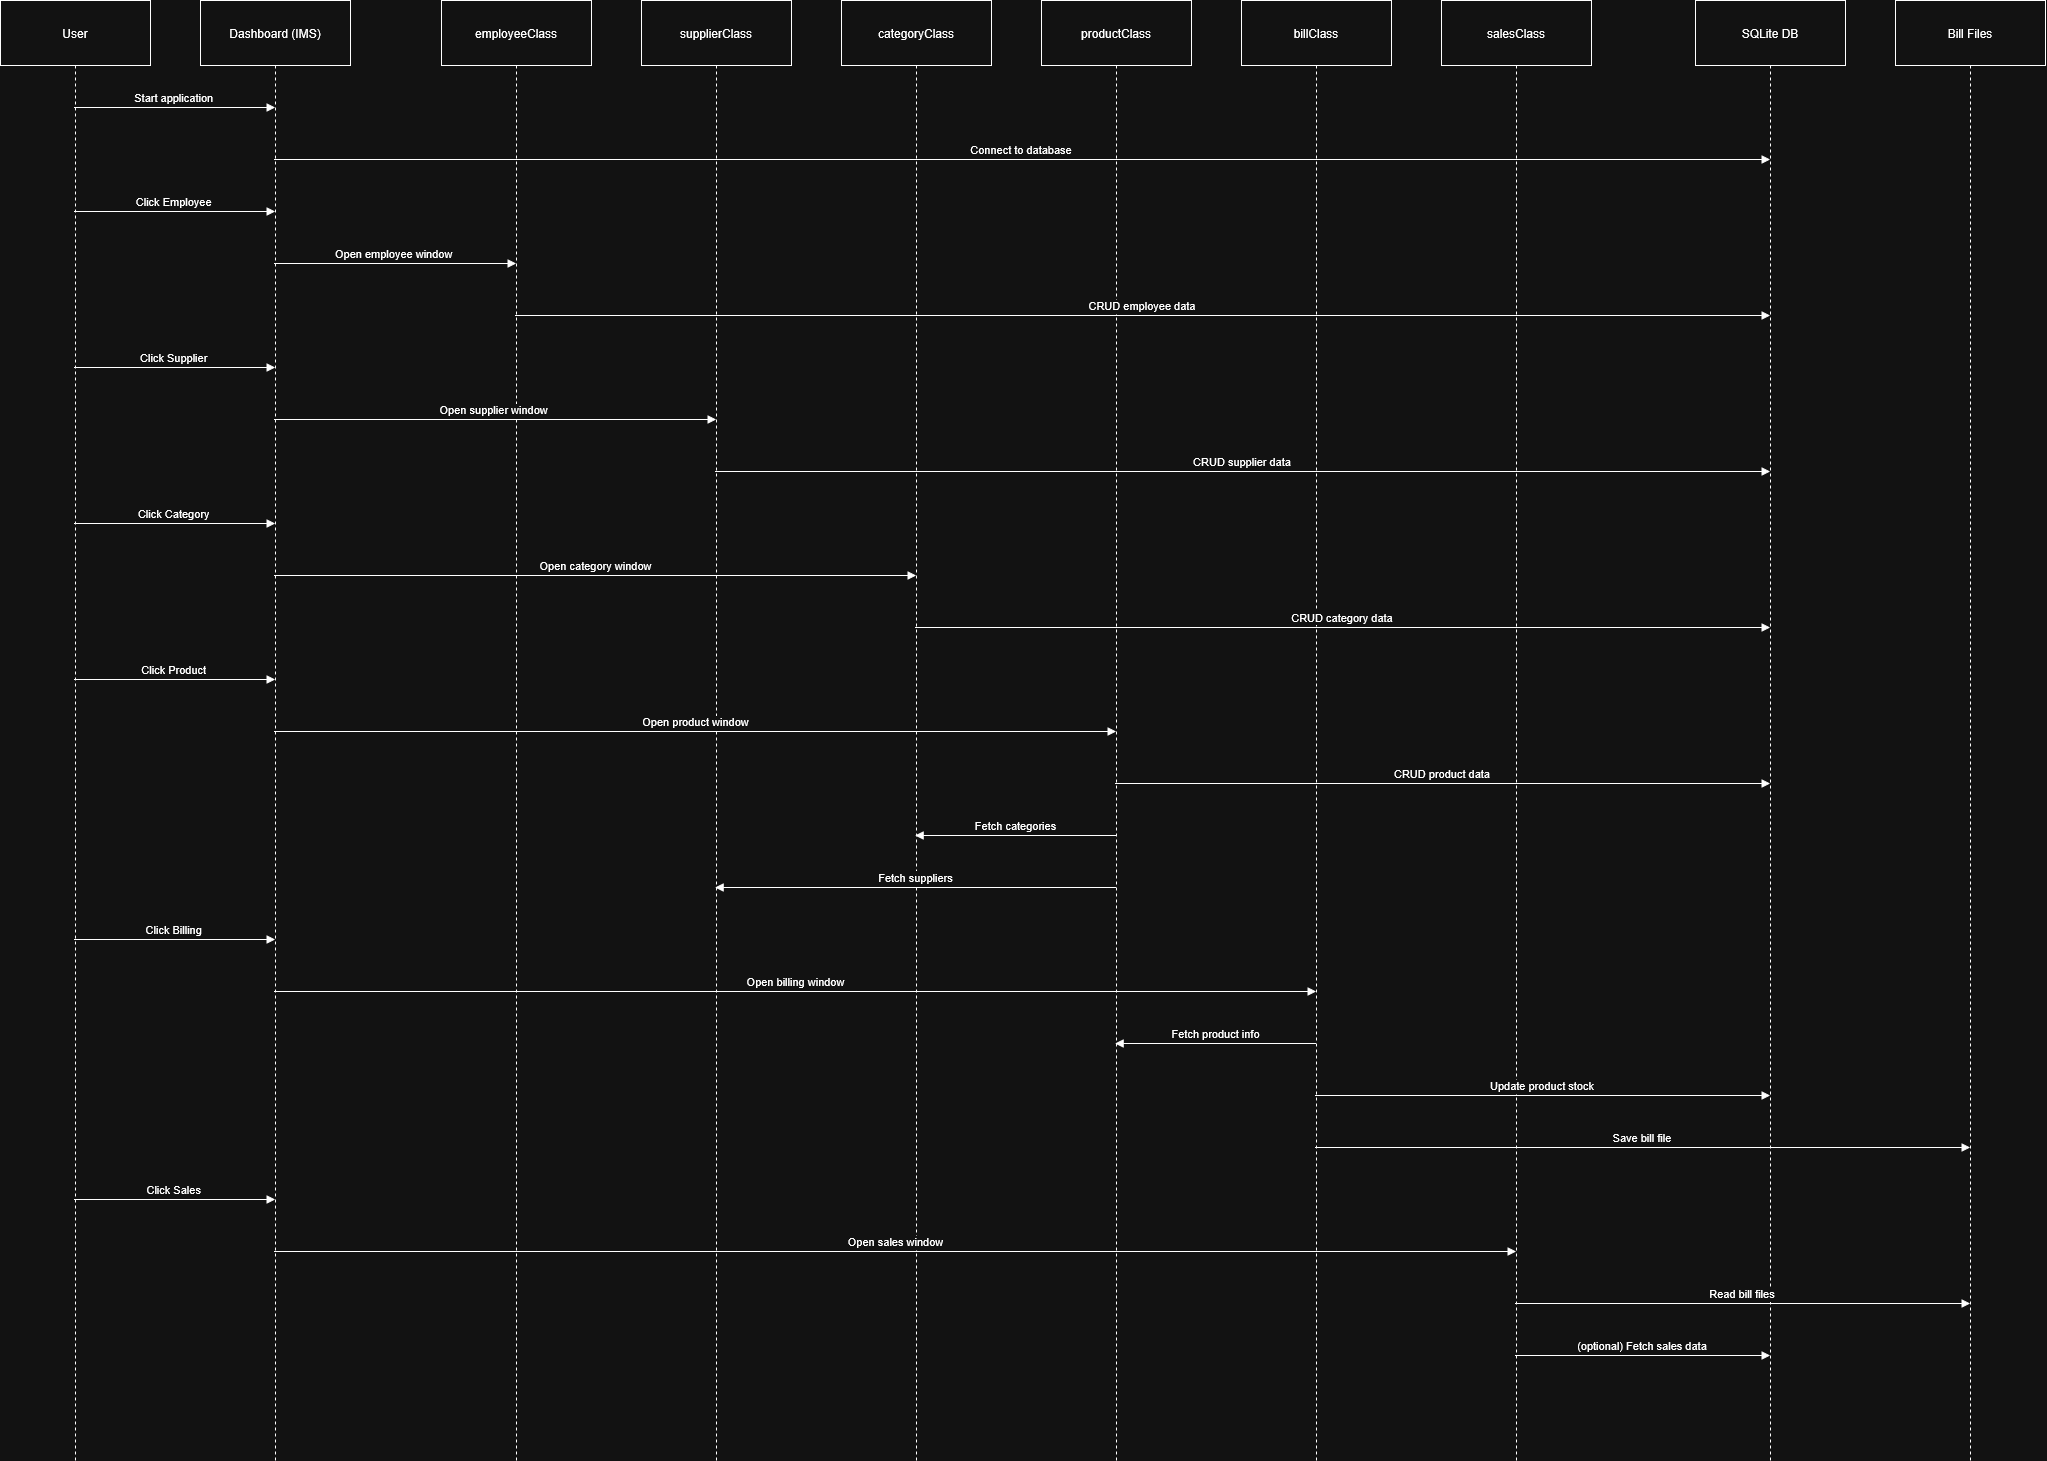

The diagram above was exported from draw.io. Its source (the exported page's mxGraphModel, read from the mxfile embedded in the PNG):
<mxGraphModel dx="2936" dy="1427" grid="1" gridSize="10" guides="1" tooltips="1" connect="1" arrows="1" fold="1" page="1" pageScale="1" pageWidth="1169" pageHeight="827" math="0" shadow="0">
  <root>
    <mxCell id="0" />
    <mxCell id="1" parent="0" />
    <mxCell id="boPr7AMjRyoOQ_HBgiGj-4" parent="1" style="shape=umlLifeline;perimeter=lifelinePerimeter;whiteSpace=wrap;container=1;dropTarget=0;collapsible=0;recursiveResize=0;outlineConnect=0;portConstraint=eastwest;newEdgeStyle={&quot;edgeStyle&quot;:&quot;elbowEdgeStyle&quot;,&quot;elbow&quot;:&quot;vertical&quot;,&quot;curved&quot;:0,&quot;rounded&quot;:0};size=65;" value="User" vertex="1">
      <mxGeometry height="1460" width="150" x="20" y="20" as="geometry" />
    </mxCell>
    <mxCell id="boPr7AMjRyoOQ_HBgiGj-5" parent="1" style="shape=umlLifeline;perimeter=lifelinePerimeter;whiteSpace=wrap;container=1;dropTarget=0;collapsible=0;recursiveResize=0;outlineConnect=0;portConstraint=eastwest;newEdgeStyle={&quot;edgeStyle&quot;:&quot;elbowEdgeStyle&quot;,&quot;elbow&quot;:&quot;vertical&quot;,&quot;curved&quot;:0,&quot;rounded&quot;:0};size=65;" value="Dashboard (IMS)" vertex="1">
      <mxGeometry height="1460" width="150" x="220" y="20" as="geometry" />
    </mxCell>
    <mxCell id="boPr7AMjRyoOQ_HBgiGj-6" parent="1" style="shape=umlLifeline;perimeter=lifelinePerimeter;whiteSpace=wrap;container=1;dropTarget=0;collapsible=0;recursiveResize=0;outlineConnect=0;portConstraint=eastwest;newEdgeStyle={&quot;edgeStyle&quot;:&quot;elbowEdgeStyle&quot;,&quot;elbow&quot;:&quot;vertical&quot;,&quot;curved&quot;:0,&quot;rounded&quot;:0};size=65;" value="employeeClass" vertex="1">
      <mxGeometry height="1460" width="150" x="461" y="20" as="geometry" />
    </mxCell>
    <mxCell id="boPr7AMjRyoOQ_HBgiGj-7" parent="1" style="shape=umlLifeline;perimeter=lifelinePerimeter;whiteSpace=wrap;container=1;dropTarget=0;collapsible=0;recursiveResize=0;outlineConnect=0;portConstraint=eastwest;newEdgeStyle={&quot;edgeStyle&quot;:&quot;elbowEdgeStyle&quot;,&quot;elbow&quot;:&quot;vertical&quot;,&quot;curved&quot;:0,&quot;rounded&quot;:0};size=65;" value="supplierClass" vertex="1">
      <mxGeometry height="1460" width="150" x="661" y="20" as="geometry" />
    </mxCell>
    <mxCell id="boPr7AMjRyoOQ_HBgiGj-8" parent="1" style="shape=umlLifeline;perimeter=lifelinePerimeter;whiteSpace=wrap;container=1;dropTarget=0;collapsible=0;recursiveResize=0;outlineConnect=0;portConstraint=eastwest;newEdgeStyle={&quot;edgeStyle&quot;:&quot;elbowEdgeStyle&quot;,&quot;elbow&quot;:&quot;vertical&quot;,&quot;curved&quot;:0,&quot;rounded&quot;:0};size=65;" value="categoryClass" vertex="1">
      <mxGeometry height="1460" width="150" x="861" y="20" as="geometry" />
    </mxCell>
    <mxCell id="boPr7AMjRyoOQ_HBgiGj-9" parent="1" style="shape=umlLifeline;perimeter=lifelinePerimeter;whiteSpace=wrap;container=1;dropTarget=0;collapsible=0;recursiveResize=0;outlineConnect=0;portConstraint=eastwest;newEdgeStyle={&quot;edgeStyle&quot;:&quot;elbowEdgeStyle&quot;,&quot;elbow&quot;:&quot;vertical&quot;,&quot;curved&quot;:0,&quot;rounded&quot;:0};size=65;" value="productClass" vertex="1">
      <mxGeometry height="1460" width="150" x="1061" y="20" as="geometry" />
    </mxCell>
    <mxCell id="boPr7AMjRyoOQ_HBgiGj-10" parent="1" style="shape=umlLifeline;perimeter=lifelinePerimeter;whiteSpace=wrap;container=1;dropTarget=0;collapsible=0;recursiveResize=0;outlineConnect=0;portConstraint=eastwest;newEdgeStyle={&quot;edgeStyle&quot;:&quot;elbowEdgeStyle&quot;,&quot;elbow&quot;:&quot;vertical&quot;,&quot;curved&quot;:0,&quot;rounded&quot;:0};size=65;" value="billClass" vertex="1">
      <mxGeometry height="1460" width="150" x="1261" y="20" as="geometry" />
    </mxCell>
    <mxCell id="boPr7AMjRyoOQ_HBgiGj-11" parent="1" style="shape=umlLifeline;perimeter=lifelinePerimeter;whiteSpace=wrap;container=1;dropTarget=0;collapsible=0;recursiveResize=0;outlineConnect=0;portConstraint=eastwest;newEdgeStyle={&quot;edgeStyle&quot;:&quot;elbowEdgeStyle&quot;,&quot;elbow&quot;:&quot;vertical&quot;,&quot;curved&quot;:0,&quot;rounded&quot;:0};size=65;" value="salesClass" vertex="1">
      <mxGeometry height="1460" width="150" x="1461" y="20" as="geometry" />
    </mxCell>
    <mxCell id="boPr7AMjRyoOQ_HBgiGj-12" parent="1" style="shape=umlLifeline;perimeter=lifelinePerimeter;whiteSpace=wrap;container=1;dropTarget=0;collapsible=0;recursiveResize=0;outlineConnect=0;portConstraint=eastwest;newEdgeStyle={&quot;edgeStyle&quot;:&quot;elbowEdgeStyle&quot;,&quot;elbow&quot;:&quot;vertical&quot;,&quot;curved&quot;:0,&quot;rounded&quot;:0};size=65;" value="SQLite DB" vertex="1">
      <mxGeometry height="1460" width="150" x="1715" y="20" as="geometry" />
    </mxCell>
    <mxCell id="boPr7AMjRyoOQ_HBgiGj-13" parent="1" style="shape=umlLifeline;perimeter=lifelinePerimeter;whiteSpace=wrap;container=1;dropTarget=0;collapsible=0;recursiveResize=0;outlineConnect=0;portConstraint=eastwest;newEdgeStyle={&quot;edgeStyle&quot;:&quot;elbowEdgeStyle&quot;,&quot;elbow&quot;:&quot;vertical&quot;,&quot;curved&quot;:0,&quot;rounded&quot;:0};size=65;" value="Bill Files" vertex="1">
      <mxGeometry height="1460" width="150" x="1915" y="20" as="geometry" />
    </mxCell>
    <mxCell id="boPr7AMjRyoOQ_HBgiGj-14" edge="1" parent="1" source="boPr7AMjRyoOQ_HBgiGj-4" style="verticalAlign=bottom;edgeStyle=elbowEdgeStyle;elbow=vertical;curved=0;rounded=0;endArrow=block;" target="boPr7AMjRyoOQ_HBgiGj-5" value="Start application">
      <mxGeometry relative="1" as="geometry">
        <Array as="points">
          <mxPoint x="204" y="127" />
        </Array>
      </mxGeometry>
    </mxCell>
    <mxCell id="boPr7AMjRyoOQ_HBgiGj-15" edge="1" parent="1" source="boPr7AMjRyoOQ_HBgiGj-5" style="verticalAlign=bottom;edgeStyle=elbowEdgeStyle;elbow=vertical;curved=0;rounded=0;endArrow=block;" target="boPr7AMjRyoOQ_HBgiGj-12" value="Connect to database">
      <mxGeometry relative="1" as="geometry">
        <Array as="points">
          <mxPoint x="1051" y="179" />
        </Array>
      </mxGeometry>
    </mxCell>
    <mxCell id="boPr7AMjRyoOQ_HBgiGj-16" edge="1" parent="1" source="boPr7AMjRyoOQ_HBgiGj-4" style="verticalAlign=bottom;edgeStyle=elbowEdgeStyle;elbow=vertical;curved=0;rounded=0;endArrow=block;" target="boPr7AMjRyoOQ_HBgiGj-5" value="Click Employee">
      <mxGeometry relative="1" as="geometry">
        <Array as="points">
          <mxPoint x="204" y="231" />
        </Array>
      </mxGeometry>
    </mxCell>
    <mxCell id="boPr7AMjRyoOQ_HBgiGj-17" edge="1" parent="1" source="boPr7AMjRyoOQ_HBgiGj-5" style="verticalAlign=bottom;edgeStyle=elbowEdgeStyle;elbow=vertical;curved=0;rounded=0;endArrow=block;" target="boPr7AMjRyoOQ_HBgiGj-6" value="Open employee window">
      <mxGeometry relative="1" as="geometry">
        <Array as="points">
          <mxPoint x="424" y="283" />
        </Array>
      </mxGeometry>
    </mxCell>
    <mxCell id="boPr7AMjRyoOQ_HBgiGj-18" edge="1" parent="1" source="boPr7AMjRyoOQ_HBgiGj-6" style="verticalAlign=bottom;edgeStyle=elbowEdgeStyle;elbow=vertical;curved=0;rounded=0;endArrow=block;" target="boPr7AMjRyoOQ_HBgiGj-12" value="CRUD employee data">
      <mxGeometry relative="1" as="geometry">
        <Array as="points">
          <mxPoint x="1172" y="335" />
        </Array>
      </mxGeometry>
    </mxCell>
    <mxCell id="boPr7AMjRyoOQ_HBgiGj-19" edge="1" parent="1" source="boPr7AMjRyoOQ_HBgiGj-4" style="verticalAlign=bottom;edgeStyle=elbowEdgeStyle;elbow=vertical;curved=0;rounded=0;endArrow=block;" target="boPr7AMjRyoOQ_HBgiGj-5" value="Click Supplier">
      <mxGeometry relative="1" as="geometry">
        <Array as="points">
          <mxPoint x="204" y="387" />
        </Array>
      </mxGeometry>
    </mxCell>
    <mxCell id="boPr7AMjRyoOQ_HBgiGj-20" edge="1" parent="1" source="boPr7AMjRyoOQ_HBgiGj-5" style="verticalAlign=bottom;edgeStyle=elbowEdgeStyle;elbow=vertical;curved=0;rounded=0;endArrow=block;" target="boPr7AMjRyoOQ_HBgiGj-7" value="Open supplier window">
      <mxGeometry relative="1" as="geometry">
        <Array as="points">
          <mxPoint x="524" y="439" />
        </Array>
      </mxGeometry>
    </mxCell>
    <mxCell id="boPr7AMjRyoOQ_HBgiGj-21" edge="1" parent="1" source="boPr7AMjRyoOQ_HBgiGj-7" style="verticalAlign=bottom;edgeStyle=elbowEdgeStyle;elbow=vertical;curved=0;rounded=0;endArrow=block;" target="boPr7AMjRyoOQ_HBgiGj-12" value="CRUD supplier data">
      <mxGeometry relative="1" as="geometry">
        <Array as="points">
          <mxPoint x="1272" y="491" />
        </Array>
      </mxGeometry>
    </mxCell>
    <mxCell id="boPr7AMjRyoOQ_HBgiGj-22" edge="1" parent="1" source="boPr7AMjRyoOQ_HBgiGj-4" style="verticalAlign=bottom;edgeStyle=elbowEdgeStyle;elbow=vertical;curved=0;rounded=0;endArrow=block;" target="boPr7AMjRyoOQ_HBgiGj-5" value="Click Category">
      <mxGeometry relative="1" x="-0.0041" as="geometry">
        <mxPoint as="offset" />
        <Array as="points">
          <mxPoint x="204" y="543" />
        </Array>
      </mxGeometry>
    </mxCell>
    <mxCell id="boPr7AMjRyoOQ_HBgiGj-23" edge="1" parent="1" source="boPr7AMjRyoOQ_HBgiGj-5" style="verticalAlign=bottom;edgeStyle=elbowEdgeStyle;elbow=vertical;curved=0;rounded=0;endArrow=block;" target="boPr7AMjRyoOQ_HBgiGj-8" value="Open category window">
      <mxGeometry relative="1" as="geometry">
        <Array as="points">
          <mxPoint x="624" y="595" />
        </Array>
      </mxGeometry>
    </mxCell>
    <mxCell id="boPr7AMjRyoOQ_HBgiGj-24" edge="1" parent="1" source="boPr7AMjRyoOQ_HBgiGj-8" style="verticalAlign=bottom;edgeStyle=elbowEdgeStyle;elbow=vertical;curved=0;rounded=0;endArrow=block;" target="boPr7AMjRyoOQ_HBgiGj-12" value="CRUD category data">
      <mxGeometry relative="1" as="geometry">
        <Array as="points">
          <mxPoint x="1372" y="647" />
        </Array>
      </mxGeometry>
    </mxCell>
    <mxCell id="boPr7AMjRyoOQ_HBgiGj-25" edge="1" parent="1" source="boPr7AMjRyoOQ_HBgiGj-4" style="verticalAlign=bottom;edgeStyle=elbowEdgeStyle;elbow=vertical;curved=0;rounded=0;endArrow=block;" target="boPr7AMjRyoOQ_HBgiGj-5" value="Click Product">
      <mxGeometry relative="1" as="geometry">
        <Array as="points">
          <mxPoint x="204" y="699" />
        </Array>
      </mxGeometry>
    </mxCell>
    <mxCell id="boPr7AMjRyoOQ_HBgiGj-26" edge="1" parent="1" source="boPr7AMjRyoOQ_HBgiGj-5" style="verticalAlign=bottom;edgeStyle=elbowEdgeStyle;elbow=vertical;curved=0;rounded=0;endArrow=block;" target="boPr7AMjRyoOQ_HBgiGj-9" value="Open product window">
      <mxGeometry relative="1" as="geometry">
        <Array as="points">
          <mxPoint x="724" y="751" />
        </Array>
      </mxGeometry>
    </mxCell>
    <mxCell id="boPr7AMjRyoOQ_HBgiGj-27" edge="1" parent="1" source="boPr7AMjRyoOQ_HBgiGj-9" style="verticalAlign=bottom;edgeStyle=elbowEdgeStyle;elbow=vertical;curved=0;rounded=0;endArrow=block;" target="boPr7AMjRyoOQ_HBgiGj-12" value="CRUD product data">
      <mxGeometry relative="1" as="geometry">
        <Array as="points">
          <mxPoint x="1472" y="803" />
        </Array>
      </mxGeometry>
    </mxCell>
    <mxCell id="boPr7AMjRyoOQ_HBgiGj-28" edge="1" parent="1" source="boPr7AMjRyoOQ_HBgiGj-9" style="verticalAlign=bottom;edgeStyle=elbowEdgeStyle;elbow=vertical;curved=0;rounded=0;endArrow=block;" target="boPr7AMjRyoOQ_HBgiGj-8" value="Fetch categories">
      <mxGeometry relative="1" as="geometry">
        <Array as="points">
          <mxPoint x="1048" y="855" />
        </Array>
      </mxGeometry>
    </mxCell>
    <mxCell id="boPr7AMjRyoOQ_HBgiGj-29" edge="1" parent="1" source="boPr7AMjRyoOQ_HBgiGj-9" style="verticalAlign=bottom;edgeStyle=elbowEdgeStyle;elbow=vertical;curved=0;rounded=0;endArrow=block;" target="boPr7AMjRyoOQ_HBgiGj-7" value="Fetch suppliers">
      <mxGeometry relative="1" as="geometry">
        <Array as="points">
          <mxPoint x="948" y="907" />
        </Array>
      </mxGeometry>
    </mxCell>
    <mxCell id="boPr7AMjRyoOQ_HBgiGj-30" edge="1" parent="1" source="boPr7AMjRyoOQ_HBgiGj-4" style="verticalAlign=bottom;edgeStyle=elbowEdgeStyle;elbow=vertical;curved=0;rounded=0;endArrow=block;" target="boPr7AMjRyoOQ_HBgiGj-5" value="Click Billing">
      <mxGeometry relative="1" as="geometry">
        <Array as="points">
          <mxPoint x="204" y="959" />
        </Array>
      </mxGeometry>
    </mxCell>
    <mxCell id="boPr7AMjRyoOQ_HBgiGj-31" edge="1" parent="1" source="boPr7AMjRyoOQ_HBgiGj-5" style="verticalAlign=bottom;edgeStyle=elbowEdgeStyle;elbow=vertical;curved=0;rounded=0;endArrow=block;" target="boPr7AMjRyoOQ_HBgiGj-10" value="Open billing window">
      <mxGeometry relative="1" as="geometry">
        <Array as="points">
          <mxPoint x="824" y="1011" />
        </Array>
      </mxGeometry>
    </mxCell>
    <mxCell id="boPr7AMjRyoOQ_HBgiGj-32" edge="1" parent="1" source="boPr7AMjRyoOQ_HBgiGj-10" style="verticalAlign=bottom;edgeStyle=elbowEdgeStyle;elbow=vertical;curved=0;rounded=0;endArrow=block;" target="boPr7AMjRyoOQ_HBgiGj-9" value="Fetch product info">
      <mxGeometry relative="1" as="geometry">
        <Array as="points">
          <mxPoint x="1248" y="1063" />
        </Array>
      </mxGeometry>
    </mxCell>
    <mxCell id="boPr7AMjRyoOQ_HBgiGj-33" edge="1" parent="1" source="boPr7AMjRyoOQ_HBgiGj-10" style="verticalAlign=bottom;edgeStyle=elbowEdgeStyle;elbow=vertical;curved=0;rounded=0;endArrow=block;" target="boPr7AMjRyoOQ_HBgiGj-12" value="Update product stock">
      <mxGeometry relative="1" as="geometry">
        <Array as="points">
          <mxPoint x="1572" y="1115" />
        </Array>
      </mxGeometry>
    </mxCell>
    <mxCell id="boPr7AMjRyoOQ_HBgiGj-34" edge="1" parent="1" source="boPr7AMjRyoOQ_HBgiGj-10" style="verticalAlign=bottom;edgeStyle=elbowEdgeStyle;elbow=vertical;curved=0;rounded=0;endArrow=block;" target="boPr7AMjRyoOQ_HBgiGj-13" value="Save bill file">
      <mxGeometry relative="1" as="geometry">
        <Array as="points">
          <mxPoint x="1672" y="1167" />
        </Array>
      </mxGeometry>
    </mxCell>
    <mxCell id="boPr7AMjRyoOQ_HBgiGj-35" edge="1" parent="1" source="boPr7AMjRyoOQ_HBgiGj-4" style="verticalAlign=bottom;edgeStyle=elbowEdgeStyle;elbow=vertical;curved=0;rounded=0;endArrow=block;" target="boPr7AMjRyoOQ_HBgiGj-5" value="Click Sales">
      <mxGeometry relative="1" as="geometry">
        <Array as="points">
          <mxPoint x="204" y="1219" />
        </Array>
      </mxGeometry>
    </mxCell>
    <mxCell id="boPr7AMjRyoOQ_HBgiGj-36" edge="1" parent="1" source="boPr7AMjRyoOQ_HBgiGj-5" style="verticalAlign=bottom;edgeStyle=elbowEdgeStyle;elbow=vertical;curved=0;rounded=0;endArrow=block;" target="boPr7AMjRyoOQ_HBgiGj-11" value="Open sales window">
      <mxGeometry relative="1" as="geometry">
        <Array as="points">
          <mxPoint x="924" y="1271" />
        </Array>
      </mxGeometry>
    </mxCell>
    <mxCell id="boPr7AMjRyoOQ_HBgiGj-37" edge="1" parent="1" source="boPr7AMjRyoOQ_HBgiGj-11" style="verticalAlign=bottom;edgeStyle=elbowEdgeStyle;elbow=vertical;curved=0;rounded=0;endArrow=block;" target="boPr7AMjRyoOQ_HBgiGj-13" value="Read bill files">
      <mxGeometry relative="1" as="geometry">
        <Array as="points">
          <mxPoint x="1772" y="1323" />
        </Array>
      </mxGeometry>
    </mxCell>
    <mxCell id="boPr7AMjRyoOQ_HBgiGj-38" edge="1" parent="1" source="boPr7AMjRyoOQ_HBgiGj-11" style="verticalAlign=bottom;edgeStyle=elbowEdgeStyle;elbow=vertical;curved=0;rounded=0;endArrow=block;" target="boPr7AMjRyoOQ_HBgiGj-12" value="(optional) Fetch sales data">
      <mxGeometry relative="1" as="geometry">
        <Array as="points">
          <mxPoint x="1672" y="1375" />
        </Array>
      </mxGeometry>
    </mxCell>
  </root>
</mxGraphModel>